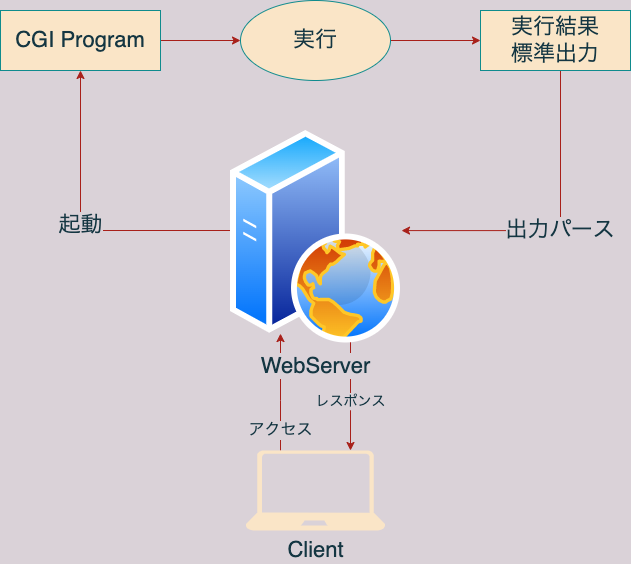

The diagram above was exported from draw.io. Its source (the exported page's mxGraphModel, read from the mxfile embedded in the PNG):
<mxGraphModel dx="1426" dy="798" grid="1" gridSize="10" guides="1" tooltips="1" connect="1" arrows="1" fold="1" page="1" pageScale="1" pageWidth="827" pageHeight="1169" background="#DAD2D8" math="0" shadow="0">
  <root>
    <mxCell id="0" />
    <mxCell id="1" parent="0" />
    <mxCell id="d3xidFwuPbY7lw3MrHtO-20" value="アクセス" style="edgeStyle=orthogonalEdgeStyle;rounded=0;orthogonalLoop=1;jettySize=auto;html=1;fontSize=16;labelBackgroundColor=#DAD2D8;strokeColor=#A8201A;fontColor=#143642;" edge="1" parent="1" source="d3xidFwuPbY7lw3MrHtO-1" target="d3xidFwuPbY7lw3MrHtO-2">
      <mxGeometry x="-0.6579" relative="1" as="geometry">
        <Array as="points">
          <mxPoint x="350" y="530" />
          <mxPoint x="350" y="530" />
        </Array>
        <mxPoint as="offset" />
      </mxGeometry>
    </mxCell>
    <mxCell id="d3xidFwuPbY7lw3MrHtO-1" value="Client" style="verticalLabelPosition=bottom;html=1;verticalAlign=top;align=center;strokeColor=none;fillColor=#FAE5C7;shape=mxgraph.azure.laptop;pointerEvents=1;fontSize=22;fontColor=#143642;" vertex="1" parent="1">
      <mxGeometry x="315" y="580" width="140" height="80" as="geometry" />
    </mxCell>
    <mxCell id="d3xidFwuPbY7lw3MrHtO-12" value="起動" style="edgeStyle=orthogonalEdgeStyle;orthogonalLoop=1;jettySize=auto;html=1;entryX=0.5;entryY=1;entryDx=0;entryDy=0;fontSize=22;fillColor=#FAE5C7;strokeColor=#A8201A;rounded=1;labelBackgroundColor=#DAD2D8;fontColor=#143642;" edge="1" parent="1" source="d3xidFwuPbY7lw3MrHtO-2" target="d3xidFwuPbY7lw3MrHtO-3">
      <mxGeometry relative="1" as="geometry">
        <Array as="points">
          <mxPoint x="150" y="360" />
        </Array>
      </mxGeometry>
    </mxCell>
    <mxCell id="d3xidFwuPbY7lw3MrHtO-22" value="" style="edgeStyle=orthogonalEdgeStyle;rounded=0;orthogonalLoop=1;jettySize=auto;html=1;fontSize=22;labelBackgroundColor=#DAD2D8;strokeColor=#A8201A;fontColor=#143642;" edge="1" parent="1" source="d3xidFwuPbY7lw3MrHtO-2" target="d3xidFwuPbY7lw3MrHtO-1">
      <mxGeometry relative="1" as="geometry">
        <Array as="points">
          <mxPoint x="420" y="540" />
          <mxPoint x="420" y="540" />
        </Array>
      </mxGeometry>
    </mxCell>
    <mxCell id="d3xidFwuPbY7lw3MrHtO-23" value="レスポンス" style="edgeLabel;html=1;align=center;verticalAlign=middle;resizable=0;points=[];fontSize=14;labelBackgroundColor=#DAD2D8;fontColor=#143642;" vertex="1" connectable="0" parent="d3xidFwuPbY7lw3MrHtO-22">
      <mxGeometry x="0.3329" y="-1" relative="1" as="geometry">
        <mxPoint y="-11" as="offset" />
      </mxGeometry>
    </mxCell>
    <mxCell id="d3xidFwuPbY7lw3MrHtO-2" value="WebServer" style="aspect=fixed;perimeter=ellipsePerimeter;html=1;align=center;shadow=0;dashed=0;spacingTop=3;image;image=img/lib/active_directory/web_server.svg;fontSize=22;labelBackgroundColor=#DAD2D8;fillColor=#FAE5C7;strokeColor=#0F8B8D;fontColor=#143642;" vertex="1" parent="1">
      <mxGeometry x="300" y="260" width="170" height="212.5" as="geometry" />
    </mxCell>
    <mxCell id="d3xidFwuPbY7lw3MrHtO-5" value="" style="edgeStyle=orthogonalEdgeStyle;rounded=0;orthogonalLoop=1;jettySize=auto;html=1;fontSize=22;labelBackgroundColor=#DAD2D8;strokeColor=#A8201A;fontColor=#143642;" edge="1" parent="1" source="d3xidFwuPbY7lw3MrHtO-3" target="d3xidFwuPbY7lw3MrHtO-4">
      <mxGeometry relative="1" as="geometry" />
    </mxCell>
    <mxCell id="d3xidFwuPbY7lw3MrHtO-3" value="CGI Program" style="rounded=0;whiteSpace=wrap;html=1;fontSize=22;fillColor=#FAE5C7;strokeColor=#0F8B8D;fontColor=#143642;" vertex="1" parent="1">
      <mxGeometry x="70" y="140" width="160" height="60" as="geometry" />
    </mxCell>
    <mxCell id="d3xidFwuPbY7lw3MrHtO-7" value="" style="edgeStyle=orthogonalEdgeStyle;rounded=0;orthogonalLoop=1;jettySize=auto;html=1;fontSize=22;labelBackgroundColor=#DAD2D8;strokeColor=#A8201A;fontColor=#143642;" edge="1" parent="1" source="d3xidFwuPbY7lw3MrHtO-4" target="d3xidFwuPbY7lw3MrHtO-6">
      <mxGeometry relative="1" as="geometry" />
    </mxCell>
    <mxCell id="d3xidFwuPbY7lw3MrHtO-4" value="実行" style="ellipse;whiteSpace=wrap;html=1;fontSize=22;rounded=0;fillColor=#FAE5C7;strokeColor=#0F8B8D;fontColor=#143642;" vertex="1" parent="1">
      <mxGeometry x="310" y="130" width="150" height="80" as="geometry" />
    </mxCell>
    <mxCell id="d3xidFwuPbY7lw3MrHtO-16" value="出力パース" style="edgeStyle=orthogonalEdgeStyle;rounded=0;orthogonalLoop=1;jettySize=auto;html=1;entryX=1.006;entryY=0.471;entryDx=0;entryDy=0;entryPerimeter=0;fontSize=22;labelBackgroundColor=#DAD2D8;strokeColor=#A8201A;fontColor=#143642;" edge="1" parent="1" source="d3xidFwuPbY7lw3MrHtO-6" target="d3xidFwuPbY7lw3MrHtO-2">
      <mxGeometry relative="1" as="geometry">
        <Array as="points">
          <mxPoint x="630" y="360" />
        </Array>
      </mxGeometry>
    </mxCell>
    <mxCell id="d3xidFwuPbY7lw3MrHtO-6" value="実行結果&lt;br&gt;標準出力" style="whiteSpace=wrap;html=1;fontSize=22;rounded=0;fillColor=#FAE5C7;strokeColor=#0F8B8D;fontColor=#143642;" vertex="1" parent="1">
      <mxGeometry x="550" y="140" width="150" height="60" as="geometry" />
    </mxCell>
  </root>
</mxGraphModel>